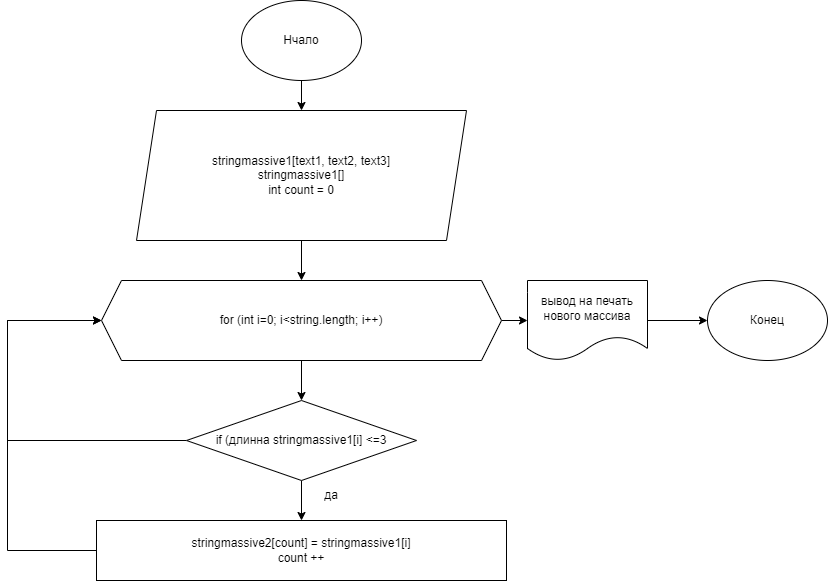

The diagram above was exported from draw.io. Its source (the exported page's mxGraphModel, read from the mxfile embedded in the PNG):
<mxGraphModel dx="1434" dy="707" grid="1" gridSize="10" guides="1" tooltips="1" connect="1" arrows="1" fold="1" page="1" pageScale="1" pageWidth="827" pageHeight="1169" math="0" shadow="0">
  <root>
    <mxCell id="0" />
    <mxCell id="1" parent="0" />
    <mxCell id="Wn_Subkhw9DEeBZ2_PRF-8" value="" style="edgeStyle=orthogonalEdgeStyle;rounded=0;orthogonalLoop=1;jettySize=auto;html=1;" edge="1" parent="1" source="Wn_Subkhw9DEeBZ2_PRF-1" target="Wn_Subkhw9DEeBZ2_PRF-2">
      <mxGeometry relative="1" as="geometry" />
    </mxCell>
    <mxCell id="Wn_Subkhw9DEeBZ2_PRF-1" value="&lt;font style=&quot;vertical-align: inherit;&quot;&gt;&lt;font style=&quot;vertical-align: inherit;&quot;&gt;Нчало&lt;/font&gt;&lt;/font&gt;" style="ellipse;whiteSpace=wrap;html=1;" vertex="1" parent="1">
      <mxGeometry x="354" y="10" width="120" height="80" as="geometry" />
    </mxCell>
    <mxCell id="Wn_Subkhw9DEeBZ2_PRF-9" value="" style="edgeStyle=orthogonalEdgeStyle;rounded=0;orthogonalLoop=1;jettySize=auto;html=1;" edge="1" parent="1" source="Wn_Subkhw9DEeBZ2_PRF-2" target="Wn_Subkhw9DEeBZ2_PRF-3">
      <mxGeometry relative="1" as="geometry" />
    </mxCell>
    <mxCell id="Wn_Subkhw9DEeBZ2_PRF-2" value="&lt;font style=&quot;vertical-align: inherit;&quot;&gt;&lt;font style=&quot;vertical-align: inherit;&quot;&gt;&lt;font style=&quot;vertical-align: inherit;&quot;&gt;&lt;font style=&quot;vertical-align: inherit;&quot;&gt;&lt;font style=&quot;vertical-align: inherit;&quot;&gt;&lt;font style=&quot;vertical-align: inherit;&quot;&gt;&lt;font style=&quot;vertical-align: inherit;&quot;&gt;&lt;font style=&quot;vertical-align: inherit;&quot;&gt;&lt;font style=&quot;vertical-align: inherit;&quot;&gt;&lt;font style=&quot;vertical-align: inherit;&quot;&gt;stringmassive1[text1, text2, text3] &lt;/font&gt;&lt;/font&gt;&lt;br&gt;&lt;font style=&quot;vertical-align: inherit;&quot;&gt;&lt;font style=&quot;vertical-align: inherit;&quot;&gt;stringmassive1[]&lt;br&gt;&lt;/font&gt;&lt;/font&gt;&lt;font style=&quot;vertical-align: inherit;&quot;&gt;&lt;font style=&quot;vertical-align: inherit;&quot;&gt;int count = 0&lt;/font&gt;&lt;/font&gt;&lt;br&gt;&lt;/font&gt;&lt;/font&gt;&lt;/font&gt;&lt;/font&gt;&lt;/font&gt;&lt;/font&gt;&lt;/font&gt;&lt;/font&gt;" style="shape=parallelogram;perimeter=parallelogramPerimeter;whiteSpace=wrap;html=1;fixedSize=1;" vertex="1" parent="1">
      <mxGeometry x="249" y="120" width="330" height="130" as="geometry" />
    </mxCell>
    <mxCell id="Wn_Subkhw9DEeBZ2_PRF-10" value="" style="edgeStyle=orthogonalEdgeStyle;rounded=0;orthogonalLoop=1;jettySize=auto;html=1;" edge="1" parent="1" source="Wn_Subkhw9DEeBZ2_PRF-3" target="Wn_Subkhw9DEeBZ2_PRF-5">
      <mxGeometry relative="1" as="geometry" />
    </mxCell>
    <mxCell id="Wn_Subkhw9DEeBZ2_PRF-11" value="" style="edgeStyle=orthogonalEdgeStyle;rounded=0;orthogonalLoop=1;jettySize=auto;html=1;" edge="1" parent="1" source="Wn_Subkhw9DEeBZ2_PRF-3" target="Wn_Subkhw9DEeBZ2_PRF-4">
      <mxGeometry relative="1" as="geometry" />
    </mxCell>
    <mxCell id="Wn_Subkhw9DEeBZ2_PRF-3" value="&lt;font style=&quot;vertical-align: inherit;&quot;&gt;&lt;font style=&quot;vertical-align: inherit;&quot;&gt;&lt;font style=&quot;vertical-align: inherit;&quot;&gt;&lt;font style=&quot;vertical-align: inherit;&quot;&gt;&lt;font style=&quot;vertical-align: inherit;&quot;&gt;&lt;font style=&quot;vertical-align: inherit;&quot;&gt;for (int i=0; i&amp;lt;string.length; i++)&lt;/font&gt;&lt;/font&gt;&lt;/font&gt;&lt;/font&gt;&lt;/font&gt;&lt;/font&gt;" style="shape=hexagon;perimeter=hexagonPerimeter2;whiteSpace=wrap;html=1;fixedSize=1;" vertex="1" parent="1">
      <mxGeometry x="214" y="290" width="400" height="80" as="geometry" />
    </mxCell>
    <mxCell id="Wn_Subkhw9DEeBZ2_PRF-12" value="" style="edgeStyle=orthogonalEdgeStyle;rounded=0;orthogonalLoop=1;jettySize=auto;html=1;" edge="1" parent="1" source="Wn_Subkhw9DEeBZ2_PRF-4" target="Wn_Subkhw9DEeBZ2_PRF-7">
      <mxGeometry relative="1" as="geometry" />
    </mxCell>
    <mxCell id="Wn_Subkhw9DEeBZ2_PRF-15" style="edgeStyle=orthogonalEdgeStyle;rounded=0;orthogonalLoop=1;jettySize=auto;html=1;entryX=0;entryY=0.5;entryDx=0;entryDy=0;" edge="1" parent="1" source="Wn_Subkhw9DEeBZ2_PRF-4" target="Wn_Subkhw9DEeBZ2_PRF-3">
      <mxGeometry relative="1" as="geometry">
        <Array as="points">
          <mxPoint x="120" y="450" />
          <mxPoint x="120" y="330" />
        </Array>
      </mxGeometry>
    </mxCell>
    <mxCell id="Wn_Subkhw9DEeBZ2_PRF-4" value="&lt;font style=&quot;vertical-align: inherit;&quot;&gt;&lt;font style=&quot;vertical-align: inherit;&quot;&gt;&lt;font style=&quot;vertical-align: inherit;&quot;&gt;&lt;font style=&quot;vertical-align: inherit;&quot;&gt;if (длинна stringmassive1[i] &amp;lt;=3&lt;/font&gt;&lt;/font&gt;&lt;/font&gt;&lt;/font&gt;" style="rhombus;whiteSpace=wrap;html=1;" vertex="1" parent="1">
      <mxGeometry x="299" y="410" width="230" height="80" as="geometry" />
    </mxCell>
    <mxCell id="Wn_Subkhw9DEeBZ2_PRF-16" value="" style="edgeStyle=orthogonalEdgeStyle;rounded=0;orthogonalLoop=1;jettySize=auto;html=1;" edge="1" parent="1" source="Wn_Subkhw9DEeBZ2_PRF-5" target="Wn_Subkhw9DEeBZ2_PRF-6">
      <mxGeometry relative="1" as="geometry" />
    </mxCell>
    <mxCell id="Wn_Subkhw9DEeBZ2_PRF-5" value="&lt;font style=&quot;vertical-align: inherit;&quot;&gt;&lt;font style=&quot;vertical-align: inherit;&quot;&gt;вывод на печать нового массива&lt;/font&gt;&lt;/font&gt;" style="shape=document;whiteSpace=wrap;html=1;boundedLbl=1;" vertex="1" parent="1">
      <mxGeometry x="640" y="290" width="120" height="80" as="geometry" />
    </mxCell>
    <mxCell id="Wn_Subkhw9DEeBZ2_PRF-6" value="&lt;font style=&quot;vertical-align: inherit;&quot;&gt;&lt;font style=&quot;vertical-align: inherit;&quot;&gt;Конец&lt;/font&gt;&lt;/font&gt;" style="ellipse;whiteSpace=wrap;html=1;" vertex="1" parent="1">
      <mxGeometry x="820" y="290" width="120" height="80" as="geometry" />
    </mxCell>
    <mxCell id="Wn_Subkhw9DEeBZ2_PRF-14" style="edgeStyle=orthogonalEdgeStyle;rounded=0;orthogonalLoop=1;jettySize=auto;html=1;entryX=0;entryY=0.5;entryDx=0;entryDy=0;" edge="1" parent="1" source="Wn_Subkhw9DEeBZ2_PRF-7" target="Wn_Subkhw9DEeBZ2_PRF-3">
      <mxGeometry relative="1" as="geometry">
        <Array as="points">
          <mxPoint x="120" y="560" />
          <mxPoint x="120" y="330" />
        </Array>
      </mxGeometry>
    </mxCell>
    <mxCell id="Wn_Subkhw9DEeBZ2_PRF-7" value="&lt;font style=&quot;vertical-align: inherit;&quot;&gt;&lt;font style=&quot;vertical-align: inherit;&quot;&gt;&lt;font style=&quot;vertical-align: inherit;&quot;&gt;&lt;font style=&quot;vertical-align: inherit;&quot;&gt;stringmassive2[count] = stringmassive1[i] &lt;/font&gt;&lt;/font&gt;&lt;br&gt;&lt;font style=&quot;vertical-align: inherit;&quot;&gt;&lt;font style=&quot;vertical-align: inherit;&quot;&gt;count ++&lt;/font&gt;&lt;/font&gt;&lt;br&gt;&lt;/font&gt;&lt;/font&gt;" style="rounded=0;whiteSpace=wrap;html=1;" vertex="1" parent="1">
      <mxGeometry x="209" y="530" width="410" height="60" as="geometry" />
    </mxCell>
    <mxCell id="Wn_Subkhw9DEeBZ2_PRF-13" value="&lt;font style=&quot;vertical-align: inherit;&quot;&gt;&lt;font style=&quot;vertical-align: inherit;&quot;&gt;да&lt;/font&gt;&lt;/font&gt;" style="text;html=1;strokeColor=none;fillColor=none;align=center;verticalAlign=middle;whiteSpace=wrap;rounded=0;" vertex="1" parent="1">
      <mxGeometry x="414" y="490" width="60" height="30" as="geometry" />
    </mxCell>
  </root>
</mxGraphModel>